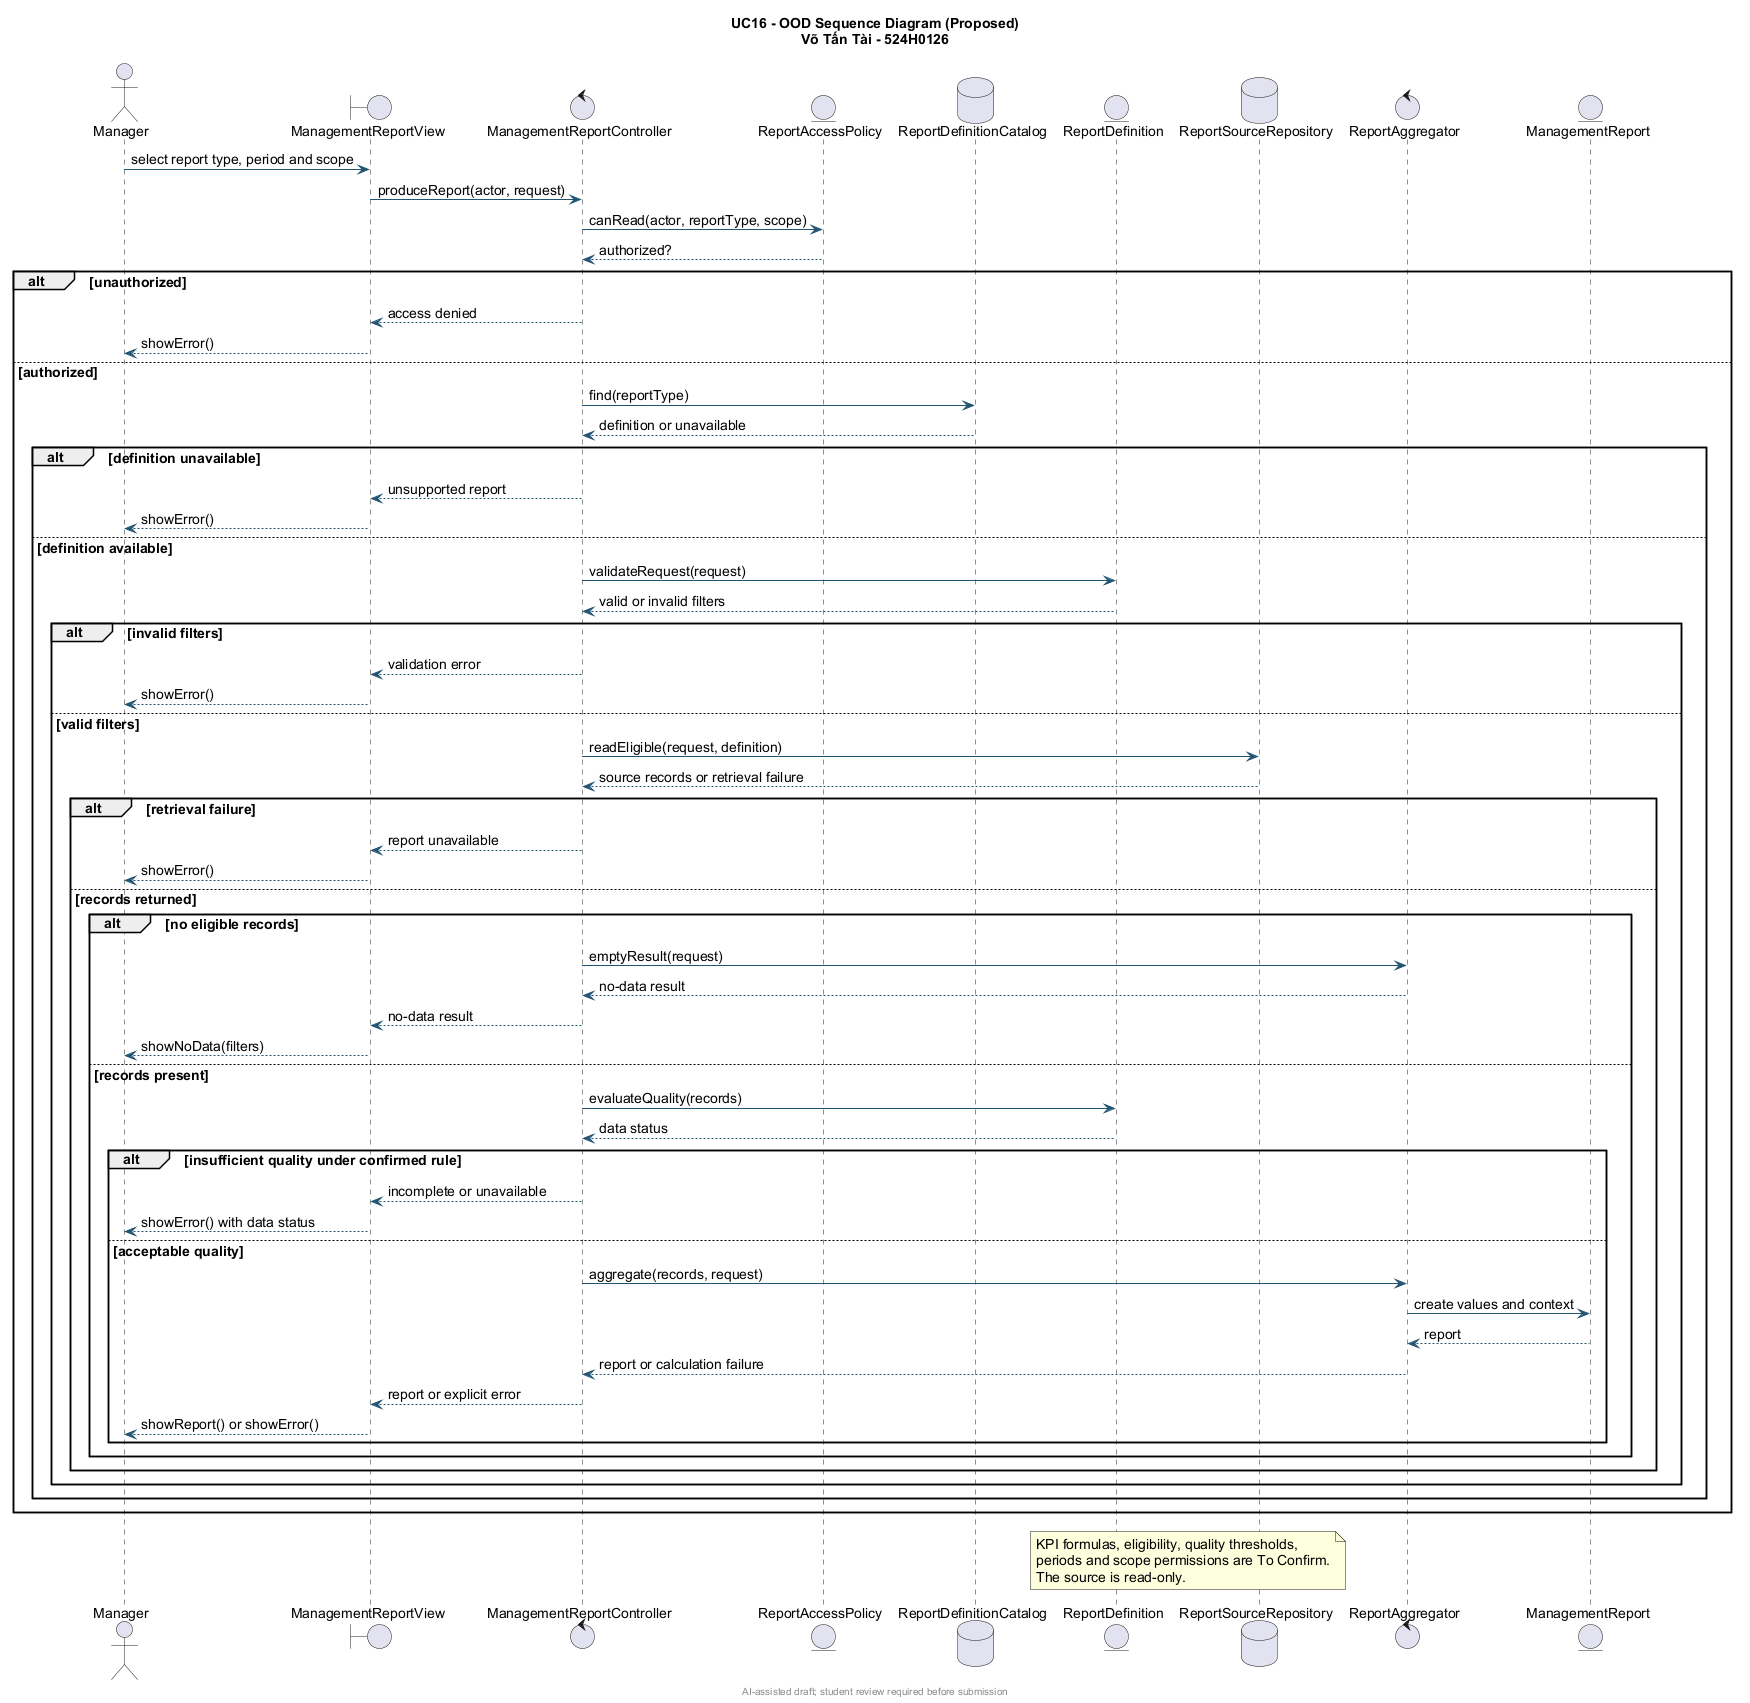

The diagram above was rendered by PlantUML. Its source (embedded in the PNG):
@startuml
skinparam backgroundColor #FFFFFF
skinparam defaultFontName Arial
skinparam defaultFontSize 14
skinparam shadowing false
skinparam ArrowColor #235573
title UC16 - OOD Sequence Diagram (Proposed)\nVõ Tấn Tài - 524H0126

actor Manager
boundary ManagementReportView as View
control ManagementReportController as Controller
entity ReportAccessPolicy as Access
database ReportDefinitionCatalog as Catalog
entity ReportDefinition as Definition
database ReportSourceRepository as Source
control ReportAggregator as Aggregator
entity ManagementReport as Report

Manager -> View : select report type, period and scope
View -> Controller : produceReport(actor, request)
Controller -> Access : canRead(actor, reportType, scope)
Access --> Controller : authorized?
alt unauthorized
  Controller --> View : access denied
  View --> Manager : showError()
else authorized
  Controller -> Catalog : find(reportType)
  Catalog --> Controller : definition or unavailable
  alt definition unavailable
    Controller --> View : unsupported report
    View --> Manager : showError()
  else definition available
    Controller -> Definition : validateRequest(request)
    Definition --> Controller : valid or invalid filters
    alt invalid filters
      Controller --> View : validation error
      View --> Manager : showError()
    else valid filters
      Controller -> Source : readEligible(request, definition)
      Source --> Controller : source records or retrieval failure
      alt retrieval failure
        Controller --> View : report unavailable
        View --> Manager : showError()
      else records returned
        alt no eligible records
          Controller -> Aggregator : emptyResult(request)
          Aggregator --> Controller : no-data result
          Controller --> View : no-data result
          View --> Manager : showNoData(filters)
        else records present
          Controller -> Definition : evaluateQuality(records)
          Definition --> Controller : data status
          alt insufficient quality under confirmed rule
            Controller --> View : incomplete or unavailable
            View --> Manager : showError() with data status
          else acceptable quality
            Controller -> Aggregator : aggregate(records, request)
            Aggregator -> Report : create values and context
            Report --> Aggregator : report
            Aggregator --> Controller : report or calculation failure
            Controller --> View : report or explicit error
            View --> Manager : showReport() or showError()
          end
        end
      end
    end
  end
end

note over Definition, Source
  KPI formulas, eligibility, quality thresholds,
  periods and scope permissions are To Confirm.
  The source is read-only.
end note
footer AI-assisted draft; student review required before submission
@enduml